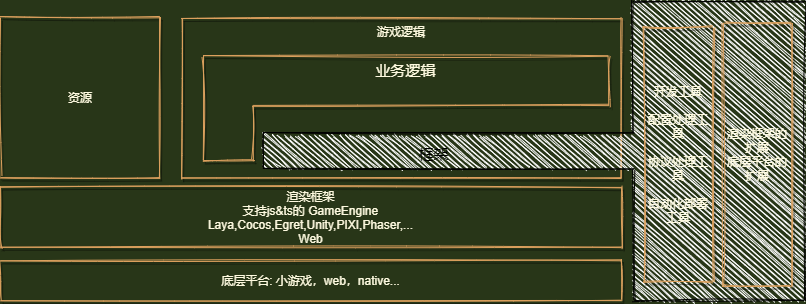

The diagram above was exported from draw.io. Its source (the exported page's mxGraphModel, read from the mxfile embedded in the PNG):
<mxGraphModel dx="1024" dy="284" grid="1" gridSize="10" guides="1" tooltips="1" connect="1" arrows="1" fold="1" page="1" pageScale="1" pageWidth="413" pageHeight="291" background="#283618" math="0" shadow="0">
  <root>
    <mxCell id="0" />
    <mxCell id="1" parent="0" />
    <mxCell id="2" value="渲染框架&lt;br&gt;支持js&amp;amp;ts的 GameEngine&lt;br&gt;Laya,Cocos,Egret,Unity,PIXI,Phaser,...&lt;br&gt;Web" style="whiteSpace=wrap;html=1;shadow=1;fillStyle=hachure;fillColor=none;strokeColor=#DDA15E;fontColor=#FEFAE0;sketch=1;" parent="1" vertex="1">
      <mxGeometry x="7" y="627" width="621" height="60" as="geometry" />
    </mxCell>
    <mxCell id="3" value="底层平台:&amp;nbsp;小游戏，web，native..." style="whiteSpace=wrap;html=1;shadow=1;fillStyle=hachure;fillColor=none;strokeColor=#DDA15E;fontColor=#FEFAE0;sketch=1;" parent="1" vertex="1">
      <mxGeometry x="7" y="700" width="621" height="40" as="geometry" />
    </mxCell>
    <mxCell id="4" value="游戏逻辑" style="whiteSpace=wrap;html=1;verticalAlign=top;shadow=1;fillStyle=hachure;fillColor=none;strokeColor=#DDA15E;fontColor=#FEFAE0;sketch=1;" parent="1" vertex="1">
      <mxGeometry x="188" y="458" width="440" height="160" as="geometry" />
    </mxCell>
    <mxCell id="5" value="资源" style="whiteSpace=wrap;html=1;labelBorderColor=none;shadow=1;glass=0;fillStyle=auto;fillColor=none;strokeColor=#DDA15E;fontColor=#FEFAE0;sketch=1;" parent="1" vertex="1">
      <mxGeometry x="7" y="457" width="160" height="160" as="geometry" />
    </mxCell>
    <mxCell id="10" value="&lt;div style=&quot;font-size: 15px;&quot;&gt;业务逻辑&lt;/div&gt;&lt;div style=&quot;font-size: 15px;&quot;&gt;&lt;br style=&quot;font-size: 15px;&quot;&gt;&lt;/div&gt;&lt;div style=&quot;font-size: 15px;&quot;&gt;&lt;br style=&quot;font-size: 15px;&quot;&gt;&lt;/div&gt;&lt;div style=&quot;font-size: 15px;&quot;&gt;&lt;br style=&quot;font-size: 15px;&quot;&gt;&lt;/div&gt;&lt;div style=&quot;font-size: 15px;&quot;&gt;&lt;br style=&quot;font-size: 15px;&quot;&gt;&lt;/div&gt;&lt;div style=&quot;font-size: 15px;&quot;&gt;&lt;br style=&quot;font-size: 15px;&quot;&gt;&lt;/div&gt;" style="shape=corner;whiteSpace=wrap;html=1;rotation=0;dx=50;dy=50;align=center;verticalAlign=top;horizontal=1;shadow=1;fillStyle=auto;fillColor=none;strokeColor=#DDA15E;fontColor=#FEFAE0;sketch=1;direction=south;flipH=1;labelPosition=center;verticalLabelPosition=middle;fontSize=15;textDirection=ltr;flipV=0;" parent="1" vertex="1">
      <mxGeometry x="210" y="495" width="405" height="105" as="geometry" />
    </mxCell>
    <mxCell id="11" value="" style="shape=tee;whiteSpace=wrap;html=1;sketch=1;direction=south;dx=36;dy=172;fillStyle=hachure;shadow=0;" parent="1" vertex="1">
      <mxGeometry x="270" y="440" width="542" height="300" as="geometry" />
    </mxCell>
    <mxCell id="12" value="框架" style="text;html=1;resizable=0;autosize=1;align=center;verticalAlign=middle;points=[];fillColor=none;strokeColor=none;rounded=0;shadow=0;sketch=1;fontSize=15;" parent="1" vertex="1">
      <mxGeometry x="415" y="584" width="50" height="20" as="geometry" />
    </mxCell>
    <mxCell id="9" value="渲染框架的扩展&lt;br&gt;底层平台的扩展" style="whiteSpace=wrap;html=1;shadow=1;fillStyle=hachure;fillColor=none;strokeColor=#DDA15E;fontColor=#FEFAE0;sketch=1;" parent="1" vertex="1">
      <mxGeometry x="730" y="462.5" width="68" height="263" as="geometry" />
    </mxCell>
    <mxCell id="8" value="开发工具&lt;br&gt;&lt;br&gt;配置处理工具&lt;br&gt;&lt;br&gt;协议处理工具&lt;br&gt;&lt;br&gt;自动化部署工具" style="whiteSpace=wrap;html=1;shadow=1;fillStyle=hachure;fillColor=none;strokeColor=#DDA15E;fontColor=#FEFAE0;sketch=1;" parent="1" vertex="1">
      <mxGeometry x="650" y="467" width="70" height="254" as="geometry" />
    </mxCell>
  </root>
</mxGraphModel>